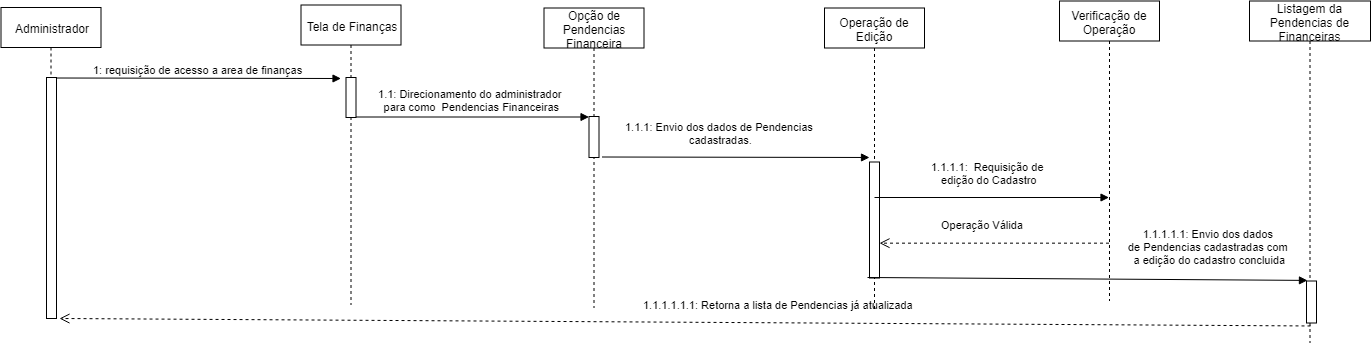

The diagram above was exported from draw.io. Its source (the exported page's mxGraphModel, read from the mxfile embedded in the PNG):
<mxGraphModel dx="868" dy="484" grid="1" gridSize="10" guides="1" tooltips="1" connect="1" arrows="1" fold="1" page="1" pageScale="1" pageWidth="827" pageHeight="1169" math="0" shadow="0">
  <root>
    <mxCell id="0" />
    <mxCell id="1" parent="0" />
    <mxCell id="9RGe-SgwA4y2pwGmupXg-1" value="&lt;font style=&quot;vertical-align: inherit&quot;&gt;&lt;font style=&quot;vertical-align: inherit&quot;&gt;1: requisição de acesso a area de finanças&lt;/font&gt;&lt;/font&gt;" style="html=1;verticalAlign=bottom;endArrow=block;exitX=0.9;exitY=0.03;exitDx=0;exitDy=0;exitPerimeter=0;" edge="1" parent="1">
      <mxGeometry width="80" relative="1" as="geometry">
        <mxPoint x="115.5" y="169.5" as="sourcePoint" />
        <mxPoint x="401.5" y="170" as="targetPoint" />
      </mxGeometry>
    </mxCell>
    <mxCell id="9RGe-SgwA4y2pwGmupXg-2" value="&lt;font style=&quot;vertical-align: inherit&quot;&gt;&lt;font style=&quot;vertical-align: inherit&quot;&gt;1.1:&amp;nbsp;&lt;/font&gt;&lt;/font&gt;&lt;font style=&quot;vertical-align: inherit&quot;&gt;&lt;font style=&quot;vertical-align: inherit&quot;&gt;Direcionamento do administrador &lt;br&gt;para como&amp;nbsp; &lt;/font&gt;&lt;/font&gt;&lt;font style=&quot;vertical-align: inherit&quot;&gt;&lt;font style=&quot;vertical-align: inherit&quot;&gt;Pendencias Financeiras&lt;/font&gt;&lt;/font&gt;" style="html=1;verticalAlign=bottom;endArrow=block;" edge="1" parent="1">
      <mxGeometry x="-0.002" y="2" width="80" relative="1" as="geometry">
        <mxPoint x="416.5" y="208.5" as="sourcePoint" />
        <mxPoint x="649.5" y="208.5" as="targetPoint" />
        <mxPoint as="offset" />
      </mxGeometry>
    </mxCell>
    <mxCell id="9RGe-SgwA4y2pwGmupXg-3" value="1.1.1: Envio dos dados de Pendencias&lt;br&gt;&amp;nbsp;cadastradas." style="html=1;verticalAlign=bottom;endArrow=block;" edge="1" parent="1">
      <mxGeometry x="-0.1216" y="9" width="80" relative="1" as="geometry">
        <mxPoint x="662.5" y="248.5" as="sourcePoint" />
        <mxPoint x="930" y="249" as="targetPoint" />
        <mxPoint as="offset" />
      </mxGeometry>
    </mxCell>
    <mxCell id="9RGe-SgwA4y2pwGmupXg-4" value="1.1.1.1.1.1: Retorna a lista de Pendencias já atualizada" style="html=1;verticalAlign=bottom;endArrow=open;dashed=1;endSize=8;exitX=0.4;exitY=1.071;exitDx=0;exitDy=0;exitPerimeter=0;" edge="1" parent="1" source="9RGe-SgwA4y2pwGmupXg-18">
      <mxGeometry x="-0.1492" y="-9" relative="1" as="geometry">
        <mxPoint x="120" y="410" as="targetPoint" />
        <mxPoint x="861.5" y="261" as="sourcePoint" />
        <mxPoint as="offset" />
      </mxGeometry>
    </mxCell>
    <mxCell id="9RGe-SgwA4y2pwGmupXg-5" value="Administrador" style="shape=umlLifeline;perimeter=lifelinePerimeter;whiteSpace=wrap;html=1;container=1;collapsible=0;recursiveResize=0;outlineConnect=0;" vertex="1" parent="1">
      <mxGeometry x="61.5" y="99" width="100" height="300" as="geometry" />
    </mxCell>
    <mxCell id="9RGe-SgwA4y2pwGmupXg-6" value="" style="html=1;points=[];perimeter=orthogonalPerimeter;" vertex="1" parent="1">
      <mxGeometry x="107" y="169" width="10" height="241" as="geometry" />
    </mxCell>
    <mxCell id="9RGe-SgwA4y2pwGmupXg-7" value="Tela de Finanças" style="shape=umlLifeline;perimeter=lifelinePerimeter;whiteSpace=wrap;html=1;container=1;collapsible=0;recursiveResize=0;outlineConnect=0;" vertex="1" parent="1">
      <mxGeometry x="361.5" y="96.5" width="100" height="300" as="geometry" />
    </mxCell>
    <mxCell id="9RGe-SgwA4y2pwGmupXg-8" value="" style="html=1;points=[];perimeter=orthogonalPerimeter;" vertex="1" parent="1">
      <mxGeometry x="406.5" y="169" width="10" height="40" as="geometry" />
    </mxCell>
    <mxCell id="9RGe-SgwA4y2pwGmupXg-9" value="Opção de Pendencias&lt;br&gt;Financeira" style="shape=umlLifeline;perimeter=lifelinePerimeter;whiteSpace=wrap;html=1;container=1;collapsible=0;recursiveResize=0;outlineConnect=0;" vertex="1" parent="1">
      <mxGeometry x="604.5" y="99.5" width="100" height="300" as="geometry" />
    </mxCell>
    <mxCell id="9RGe-SgwA4y2pwGmupXg-10" value="" style="html=1;points=[];perimeter=orthogonalPerimeter;" vertex="1" parent="1">
      <mxGeometry x="649.5" y="208" width="10" height="41" as="geometry" />
    </mxCell>
    <mxCell id="9RGe-SgwA4y2pwGmupXg-11" value="Listagem da Pendencias de Financeiras" style="shape=umlLifeline;perimeter=lifelinePerimeter;whiteSpace=wrap;html=1;container=1;collapsible=0;recursiveResize=0;outlineConnect=0;" vertex="1" parent="1">
      <mxGeometry x="1310" y="92.5" width="121" height="342" as="geometry" />
    </mxCell>
    <mxCell id="9RGe-SgwA4y2pwGmupXg-12" value="Operação de Edição" style="shape=umlLifeline;perimeter=lifelinePerimeter;whiteSpace=wrap;html=1;container=1;collapsible=0;recursiveResize=0;outlineConnect=0;" vertex="1" parent="1">
      <mxGeometry x="885" y="99.5" width="100" height="300" as="geometry" />
    </mxCell>
    <mxCell id="9RGe-SgwA4y2pwGmupXg-13" value="" style="html=1;points=[];perimeter=orthogonalPerimeter;" vertex="1" parent="9RGe-SgwA4y2pwGmupXg-12">
      <mxGeometry x="45" y="154" width="10" height="116" as="geometry" />
    </mxCell>
    <mxCell id="9RGe-SgwA4y2pwGmupXg-14" value="Verificação de Operação" style="shape=umlLifeline;perimeter=lifelinePerimeter;whiteSpace=wrap;html=1;container=1;collapsible=0;recursiveResize=0;outlineConnect=0;" vertex="1" parent="1">
      <mxGeometry x="1120" y="92.5" width="100" height="300" as="geometry" />
    </mxCell>
    <mxCell id="9RGe-SgwA4y2pwGmupXg-15" value="1.1.1.1: &amp;nbsp;Requisição de &lt;br&gt;edição do Cadastro" style="html=1;verticalAlign=bottom;endArrow=block;" edge="1" parent="1" target="9RGe-SgwA4y2pwGmupXg-14">
      <mxGeometry x="-0.0192" y="9" width="80" relative="1" as="geometry">
        <mxPoint x="935" y="289" as="sourcePoint" />
        <mxPoint x="1252.5" y="289.5" as="targetPoint" />
        <mxPoint as="offset" />
      </mxGeometry>
    </mxCell>
    <mxCell id="9RGe-SgwA4y2pwGmupXg-16" value="Operação Válida" style="html=1;verticalAlign=bottom;endArrow=open;dashed=1;endSize=8;entryX=1;entryY=0.967;entryDx=0;entryDy=0;entryPerimeter=0;" edge="1" parent="1">
      <mxGeometry x="0.1061" y="-10" relative="1" as="geometry">
        <mxPoint x="1169.5" y="334.672" as="sourcePoint" />
        <mxPoint x="940" y="334.672" as="targetPoint" />
        <mxPoint as="offset" />
      </mxGeometry>
    </mxCell>
    <mxCell id="9RGe-SgwA4y2pwGmupXg-17" value="1.1.1.1.1: Envio dos dados &lt;br&gt;de Pendencias cadastradas com &lt;br&gt;a edição do cadastro concluida" style="html=1;verticalAlign=bottom;endArrow=block;entryX=0.479;entryY=0.817;entryDx=0;entryDy=0;entryPerimeter=0;" edge="1" parent="1" target="9RGe-SgwA4y2pwGmupXg-11">
      <mxGeometry x="0.5544" y="11" width="80" relative="1" as="geometry">
        <mxPoint x="928" y="369" as="sourcePoint" />
        <mxPoint x="1324" y="371.01599999999996" as="targetPoint" />
        <mxPoint as="offset" />
      </mxGeometry>
    </mxCell>
    <mxCell id="9RGe-SgwA4y2pwGmupXg-18" value="" style="html=1;points=[];perimeter=orthogonalPerimeter;" vertex="1" parent="1">
      <mxGeometry x="1367" y="372.5" width="10" height="42" as="geometry" />
    </mxCell>
  </root>
</mxGraphModel>